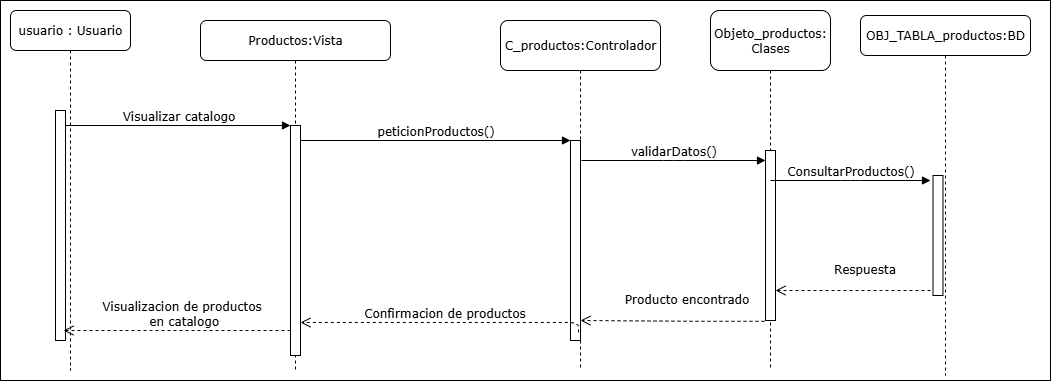

The diagram above was exported from draw.io. Its source (the exported page's mxGraphModel, read from the mxfile embedded in the PNG):
<mxGraphModel dx="1426" dy="785" grid="1" gridSize="10" guides="1" tooltips="1" connect="1" arrows="1" fold="1" page="1" pageScale="1" pageWidth="1100" pageHeight="850" background="none" math="0" shadow="0">
  <root>
    <mxCell id="0" />
    <mxCell id="1" parent="0" />
    <mxCell id="5yB9abvb0Np2FGrC4anv-91" value="" style="rounded=0;whiteSpace=wrap;html=1;" vertex="1" parent="1">
      <mxGeometry x="70" y="70" width="1050" height="380" as="geometry" />
    </mxCell>
    <mxCell id="5yB9abvb0Np2FGrC4anv-2" value="OBJ_TABLA_productos:BD" style="shape=umlLifeline;perimeter=lifelinePerimeter;whiteSpace=wrap;html=1;container=1;collapsible=0;recursiveResize=0;outlineConnect=0;rounded=1;shadow=0;comic=0;labelBackgroundColor=none;strokeWidth=1;fontFamily=Verdana;fontSize=12;align=center;" vertex="1" parent="1">
      <mxGeometry x="930" y="85" width="170" height="360" as="geometry" />
    </mxCell>
    <mxCell id="7baba1c4bc27f4b0-19" value="" style="html=1;points=[];perimeter=orthogonalPerimeter;rounded=0;shadow=0;comic=0;labelBackgroundColor=none;strokeWidth=1;fontFamily=Verdana;fontSize=12;align=center;" parent="5yB9abvb0Np2FGrC4anv-2" vertex="1">
      <mxGeometry x="72.5" y="160" width="10" height="120" as="geometry" />
    </mxCell>
    <mxCell id="7baba1c4bc27f4b0-2" value="Productos:Vista" style="shape=umlLifeline;perimeter=lifelinePerimeter;whiteSpace=wrap;html=1;container=1;collapsible=0;recursiveResize=0;outlineConnect=0;rounded=1;shadow=0;comic=0;labelBackgroundColor=none;strokeWidth=1;fontFamily=Verdana;fontSize=12;align=center;" parent="1" vertex="1">
      <mxGeometry x="270" y="90" width="190" height="350" as="geometry" />
    </mxCell>
    <mxCell id="7baba1c4bc27f4b0-10" value="" style="html=1;points=[];perimeter=orthogonalPerimeter;rounded=0;shadow=0;comic=0;labelBackgroundColor=none;strokeWidth=1;fontFamily=Verdana;fontSize=12;align=center;" parent="7baba1c4bc27f4b0-2" vertex="1">
      <mxGeometry x="90" y="105" width="10" height="230" as="geometry" />
    </mxCell>
    <mxCell id="7baba1c4bc27f4b0-3" value="C_productos:Controlador" style="shape=umlLifeline;perimeter=lifelinePerimeter;whiteSpace=wrap;html=1;container=1;collapsible=0;recursiveResize=0;outlineConnect=0;rounded=1;shadow=0;comic=0;labelBackgroundColor=none;strokeWidth=1;fontFamily=Verdana;fontSize=12;align=center;size=50;" parent="1" vertex="1">
      <mxGeometry x="570" y="90" width="160" height="350" as="geometry" />
    </mxCell>
    <mxCell id="7baba1c4bc27f4b0-13" value="" style="html=1;points=[];perimeter=orthogonalPerimeter;rounded=0;shadow=0;comic=0;labelBackgroundColor=none;strokeWidth=1;fontFamily=Verdana;fontSize=12;align=center;" parent="7baba1c4bc27f4b0-3" vertex="1">
      <mxGeometry x="70" y="120" width="10" height="200" as="geometry" />
    </mxCell>
    <mxCell id="7baba1c4bc27f4b0-4" value="Objeto_productos:&lt;div&gt;Clases&lt;/div&gt;" style="shape=umlLifeline;perimeter=lifelinePerimeter;whiteSpace=wrap;html=1;container=1;collapsible=0;recursiveResize=0;outlineConnect=0;rounded=1;shadow=0;comic=0;labelBackgroundColor=none;strokeWidth=1;fontFamily=Verdana;fontSize=12;align=center;size=60;" parent="1" vertex="1">
      <mxGeometry x="780" y="80" width="120" height="360" as="geometry" />
    </mxCell>
    <mxCell id="7baba1c4bc27f4b0-16" value="" style="html=1;points=[];perimeter=orthogonalPerimeter;rounded=0;shadow=0;comic=0;labelBackgroundColor=none;strokeWidth=1;fontFamily=Verdana;fontSize=12;align=center;" parent="7baba1c4bc27f4b0-4" vertex="1">
      <mxGeometry x="55" y="140" width="10" height="170" as="geometry" />
    </mxCell>
    <mxCell id="5yB9abvb0Np2FGrC4anv-7" value="Producto encontrado" style="html=1;verticalAlign=bottom;endArrow=open;dashed=1;endSize=8;labelBackgroundColor=none;fontFamily=Verdana;fontSize=12;edgeStyle=elbowEdgeStyle;elbow=horizontal;entryX=1.4;entryY=0.76;entryDx=0;entryDy=0;entryPerimeter=0;exitX=0.3;exitY=0.84;exitDx=0;exitDy=0;exitPerimeter=0;" edge="1" parent="7baba1c4bc27f4b0-4">
      <mxGeometry x="-0.1472" y="-12" relative="1" as="geometry">
        <mxPoint x="-130" y="310" as="targetPoint" />
        <Array as="points">
          <mxPoint x="-14" y="188" />
        </Array>
        <mxPoint x="54" y="310.79999999999995" as="sourcePoint" />
        <mxPoint as="offset" />
      </mxGeometry>
    </mxCell>
    <mxCell id="5yB9abvb0Np2FGrC4anv-89" value="ConsultarProductos()" style="html=1;verticalAlign=bottom;endArrow=block;labelBackgroundColor=none;fontFamily=Verdana;fontSize=12;edgeStyle=elbowEdgeStyle;elbow=vertical;exitX=1.1;exitY=0.1;exitDx=0;exitDy=0;exitPerimeter=0;" edge="1" parent="7baba1c4bc27f4b0-4">
      <mxGeometry relative="1" as="geometry">
        <mxPoint x="60" y="170" as="sourcePoint" />
        <Array as="points" />
        <mxPoint x="220" y="170" as="targetPoint" />
      </mxGeometry>
    </mxCell>
    <mxCell id="5yB9abvb0Np2FGrC4anv-90" value="Respuesta" style="html=1;verticalAlign=bottom;endArrow=open;dashed=1;endSize=8;labelBackgroundColor=none;fontFamily=Verdana;fontSize=12;edgeStyle=elbowEdgeStyle;elbow=horizontal;entryX=1.4;entryY=0.76;entryDx=0;entryDy=0;entryPerimeter=0;" edge="1" parent="7baba1c4bc27f4b0-4">
      <mxGeometry x="-0.1472" y="-12" relative="1" as="geometry">
        <mxPoint x="65" y="280" as="targetPoint" />
        <Array as="points">
          <mxPoint x="181" y="158" />
        </Array>
        <mxPoint x="220" y="280" as="sourcePoint" />
        <mxPoint as="offset" />
      </mxGeometry>
    </mxCell>
    <mxCell id="7baba1c4bc27f4b0-8" value="usuario : Usuario" style="shape=umlLifeline;perimeter=lifelinePerimeter;whiteSpace=wrap;html=1;container=1;collapsible=0;recursiveResize=0;outlineConnect=0;rounded=1;shadow=0;comic=0;labelBackgroundColor=none;strokeWidth=1;fontFamily=Verdana;fontSize=12;align=center;" parent="1" vertex="1">
      <mxGeometry x="80" y="80" width="120" height="360" as="geometry" />
    </mxCell>
    <mxCell id="7baba1c4bc27f4b0-9" value="" style="html=1;points=[];perimeter=orthogonalPerimeter;rounded=0;shadow=0;comic=0;labelBackgroundColor=none;strokeWidth=1;fontFamily=Verdana;fontSize=12;align=center;" parent="7baba1c4bc27f4b0-8" vertex="1">
      <mxGeometry x="45" y="100" width="10" height="230" as="geometry" />
    </mxCell>
    <mxCell id="7baba1c4bc27f4b0-17" value="validarDatos()" style="html=1;verticalAlign=bottom;endArrow=block;labelBackgroundColor=none;fontFamily=Verdana;fontSize=12;edgeStyle=elbowEdgeStyle;elbow=vertical;exitX=1.1;exitY=0.1;exitDx=0;exitDy=0;exitPerimeter=0;" parent="1" source="7baba1c4bc27f4b0-13" target="7baba1c4bc27f4b0-16" edge="1">
      <mxGeometry relative="1" as="geometry">
        <mxPoint x="510" y="220" as="sourcePoint" />
        <Array as="points" />
      </mxGeometry>
    </mxCell>
    <mxCell id="7baba1c4bc27f4b0-30" value="Visualizacion de productos&lt;div&gt;&amp;nbsp;en catalogo&lt;/div&gt;" style="html=1;verticalAlign=bottom;endArrow=open;dashed=1;endSize=8;labelBackgroundColor=none;fontFamily=Verdana;fontSize=12;edgeStyle=elbowEdgeStyle;elbow=vertical;" parent="1" source="7baba1c4bc27f4b0-10" edge="1">
      <mxGeometry x="-0.0418" relative="1" as="geometry">
        <mxPoint x="133" y="400" as="targetPoint" />
        <Array as="points">
          <mxPoint x="210" y="400" />
        </Array>
        <mxPoint x="870" y="600" as="sourcePoint" />
        <mxPoint as="offset" />
      </mxGeometry>
    </mxCell>
    <mxCell id="7baba1c4bc27f4b0-11" value="Visualizar catalogo" style="html=1;verticalAlign=bottom;endArrow=block;entryX=0;entryY=0;labelBackgroundColor=none;fontFamily=Verdana;fontSize=12;edgeStyle=elbowEdgeStyle;elbow=vertical;" parent="1" source="7baba1c4bc27f4b0-9" target="7baba1c4bc27f4b0-10" edge="1">
      <mxGeometry relative="1" as="geometry">
        <mxPoint x="220" y="190" as="sourcePoint" />
      </mxGeometry>
    </mxCell>
    <mxCell id="7baba1c4bc27f4b0-14" value="peticionProductos()" style="html=1;verticalAlign=bottom;endArrow=block;entryX=0;entryY=0;labelBackgroundColor=none;fontFamily=Verdana;fontSize=12;edgeStyle=elbowEdgeStyle;elbow=vertical;" parent="1" source="7baba1c4bc27f4b0-10" target="7baba1c4bc27f4b0-13" edge="1">
      <mxGeometry relative="1" as="geometry">
        <mxPoint x="370" y="200" as="sourcePoint" />
      </mxGeometry>
    </mxCell>
    <mxCell id="5yB9abvb0Np2FGrC4anv-64" value="Confirmacion de productos" style="html=1;verticalAlign=bottom;endArrow=open;dashed=1;endSize=8;labelBackgroundColor=none;fontFamily=Verdana;fontSize=12;edgeStyle=elbowEdgeStyle;elbow=vertical;entryX=1;entryY=0.857;entryDx=0;entryDy=0;entryPerimeter=0;exitX=0.8;exitY=0.96;exitDx=0;exitDy=0;exitPerimeter=0;" edge="1" parent="1" source="7baba1c4bc27f4b0-13" target="7baba1c4bc27f4b0-10">
      <mxGeometry relative="1" as="geometry">
        <mxPoint x="400" y="392" as="targetPoint" />
        <Array as="points">
          <mxPoint x="485" y="392" />
          <mxPoint x="455" y="312" />
        </Array>
        <mxPoint x="580" y="392" as="sourcePoint" />
      </mxGeometry>
    </mxCell>
  </root>
</mxGraphModel>